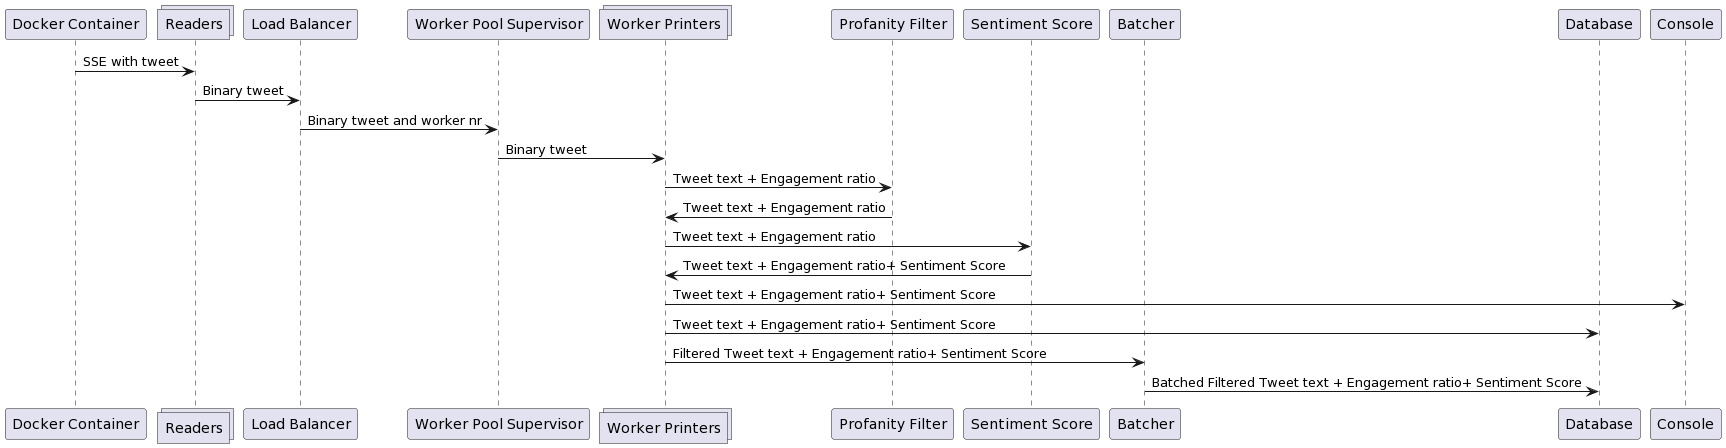

The diagram above was rendered by PlantUML. Its source (embedded in the PNG):
@startuml
participant "Docker Container" as DC
collections "Readers" as R
participant "Load Balancer" as LB
participant "Worker Pool Supervisor" as PS
collections "Worker Printers" as PW
participant "Profanity Filter" as PF
participant "Sentiment Score" as SS
participant "Batcher" as B
participant "Database" as DB
participant "Console" as C

DC -> R: SSE with tweet
R -> LB: Binary tweet
LB -> PS: Binary tweet and worker nr
PS -> PW: Binary tweet
PW -> PF: Tweet text + Engagement ratio
PF -> PW: Tweet text + Engagement ratio
PW -> SS: Tweet text + Engagement ratio
SS -> PW: Tweet text + Engagement ratio+ Sentiment Score
PW -> C: Tweet text + Engagement ratio+ Sentiment Score
PW -> DB: Tweet text + Engagement ratio+ Sentiment Score
PW -> B: Filtered Tweet text + Engagement ratio+ Sentiment Score
B -> DB: Batched Filtered Tweet text + Engagement ratio+ Sentiment Score
@enduml